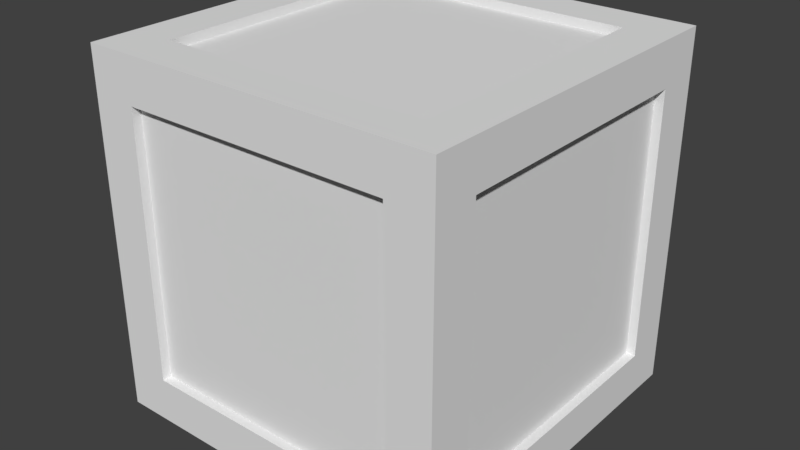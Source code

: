# Source: HealthBox.blend  (saved by Blender 2.79.0; exported with 4.5.12 LTS)
import bpy
from mathutils import Matrix  # noqa: F401  (used for matrix-valued properties, if any)

bpy.ops.wm.read_factory_settings(use_empty=True)
scene = bpy.context.scene
scene.name = 'Scene'

# ---- collections
col_collection_1 = bpy.data.collections.new('Collection 1'); scene.collection.children.link(col_collection_1)

# ---- materials (node trees are filled in below, after node groups)
mat_material = bpy.data.materials.new('Material')
mat_material.alpha_threshold = 0.0
mat_material.use_transparent_shadow = False
mat_material.roughness = 0.5
mat_material.line_color = (0.0, 0.0, 0.0, 1.0)

# ---- material node trees

# ---- world
world_world = bpy.data.worlds.new('World'); scene.world = world_world
world_world.color = (0.05088, 0.05088, 0.05088)
world_world.use_sun_shadow = False
world_world.sun_shadow_jitter_overblur = 0.0
world_world.cycles.sampling_method = 'MANUAL'

# ---- meshes
me_cube = bpy.data.meshes.new('Cube')
me_cube.from_pydata([(1.0, 1.0, -1.0), (1.0, -1.0, -1.0), (-1.0, -1.0, -1.0), (-1.0, 1.0, -1.0), (1.0, 1.0, 1.0), (1.0, -1.0, 1.0), (-1.0, -1.0, 1.0), (-1.0, 1.0, 1.0), (0.75, -1.0, -0.75), (-0.75, -1.0, -0.75), (0.75, -1.0, 0.75), (-0.75, -1.0, 0.75), (1.0, 0.75, -0.75), (1.0, -0.75, -0.75), (1.0, 0.75, 0.75), (1.0, -0.75, 0.75), (0.75, 0.75, 1.0), (0.75, -0.75, 1.0), (-0.75, 0.75, 1.0), (-0.75, -0.75, 1.0), (0.75, 1.0, -0.75), (-0.75, 1.0, -0.75), (0.75, 1.0, 0.75), (-0.75, 1.0, 0.75), (-1.0, -0.75, -0.75), (-1.0, 0.75, -0.75), (-1.0, -0.75, 0.75), (-1.0, 0.75, 0.75), (0.75, 0.75, -1.0), (0.75, -0.75, -1.0), (-0.75, 0.75, -1.0), (-0.75, -0.75, -1.0), (0.75, -0.95, -0.75), (-0.75, -0.95, -0.75), (0.75, -0.95, 0.75), (-0.75, -0.95, 0.75), (0.75, 0.75, 0.95), (0.75, -0.75, 0.95), (-0.75, 0.75, 0.95), (-0.75, -0.75, 0.95), (-0.95, -0.75, -0.75), (-0.95, 0.75, -0.75), (-0.95, -0.75, 0.75), (-0.95, 0.75, 0.75), (0.95, 0.75, -0.75), (0.95, -0.75, -0.75), (0.95, 0.75, 0.75), (0.95, -0.75, 0.75), (0.75, 0.95, -0.75), (-0.75, 0.95, -0.75), (0.75, 0.95, 0.75), (-0.75, 0.95, 0.75), (0.75, 0.75, -0.95), (0.75, -0.75, -0.95), (-0.75, 0.75, -0.95), (-0.75, -0.75, -0.95)], [], [(3, 0, 28, 30), (6, 5, 17, 19), (4, 5, 15, 14), (5, 6, 11, 10), (2, 6, 26, 24), (0, 3, 21, 20), (9, 8, 32, 33), (6, 2, 9, 11), (1, 5, 10, 8), (2, 1, 8, 9), (14, 15, 47, 46), (5, 1, 13, 15), (0, 4, 14, 12), (1, 0, 12, 13), (19, 17, 37, 39), (5, 4, 16, 17), (7, 6, 19, 18), (4, 7, 18, 16), (21, 23, 51, 49), (4, 0, 20, 22), (7, 4, 22, 23), (3, 7, 23, 21), (24, 26, 42, 40), (6, 7, 27, 26), (7, 3, 25, 27), (3, 2, 24, 25), (31, 30, 54, 55), (0, 1, 29, 28), (2, 3, 30, 31), (1, 2, 31, 29), (32, 34, 35, 33), (10, 11, 35, 34), (8, 10, 34, 32), (11, 9, 33, 35), (36, 38, 39, 37), (17, 16, 36, 37), (18, 19, 39, 38), (16, 18, 38, 36), (40, 42, 43, 41), (27, 25, 41, 43), (25, 24, 40, 41), (26, 27, 43, 42), (44, 46, 47, 45), (12, 14, 46, 44), (15, 13, 45, 47), (13, 12, 44, 45), (50, 48, 49, 51), (20, 21, 49, 48), (23, 22, 50, 51), (22, 20, 48, 50), (52, 53, 55, 54), (30, 28, 52, 54), (29, 31, 55, 53), (28, 29, 53, 52)])
_uv = me_cube.uv_layers.new(name='UVMap')
_uv.uv.foreach_set('vector', [0.603, 0.4042, 0.603, 0.691, 0.5672, 0.6552, 0.5672, 0.44, 0.007365, 0.397, 0.2942, 0.397, 0.2584, 0.4328, 0.04322, 0.4328, 0.2942, 0.9998, 0.007365, 0.9998, 0.04322, 0.9639, 0.2584, 0.9639, 0.2157, 0.3966, 0.0001926, 0.1671, 0.05582, 0.1689, 0.2174, 0.341, 0.4455, 0.2942, 0.4455, 0.007365, 0.4814, 0.04322, 0.4814, 0.2584, 0.8974, 0.6982, 0.6106, 0.6982, 0.6464, 0.6623, 0.8616, 0.6623, 0.2201, 0.04197, 0.3887, 0.1549, 0.3837, 0.1622, 0.2203, 0.05007, 0.01352, 0.1523, 0.2211, 0.0001926, 0.2201, 0.04197, 0.05847, 0.1592, 0.4452, 0.1654, 0.2311, 0.3966, 0.229, 0.3409, 0.3895, 0.1675, 0.2211, 0.0001926, 0.4249, 0.1489, 0.3887, 0.1549, 0.2201, 0.04197, 0.2584, 0.9639, 0.04322, 0.9639, 0.04322, 0.9568, 0.2584, 0.9568, 0.0001926, 0.9926, 0.0001927, 0.7058, 0.03605, 0.7416, 0.03605, 0.9568, 0.3014, 0.7058, 0.3014, 0.9926, 0.2656, 0.9568, 0.2656, 0.7416, 0.007365, 0.6986, 0.2942, 0.6986, 0.2584, 0.7344, 0.04322, 0.7344, 0.04322, 0.4328, 0.2584, 0.4328, 0.2584, 0.44, 0.04322, 0.44, 0.3014, 0.4042, 0.3014, 0.691, 0.2656, 0.6552, 0.2656, 0.44, 0.0001926, 0.691, 0.0001932, 0.4042, 0.03605, 0.44, 0.03605, 0.6552, 0.2942, 0.6982, 0.007365, 0.6982, 0.04322, 0.6623, 0.2584, 0.6623, 0.6393, 0.6552, 0.6393, 0.44, 0.6464, 0.44, 0.6464, 0.6552, 0.9046, 0.4042, 0.9046, 0.691, 0.8688, 0.6552, 0.8688, 0.44, 0.6106, 0.397, 0.8974, 0.397, 0.8616, 0.4328, 0.6464, 0.4328, 0.6034, 0.691, 0.6034, 0.4042, 0.6393, 0.44, 0.6393, 0.6552, 0.4814, 0.2584, 0.4814, 0.04322, 0.4886, 0.04322, 0.4886, 0.2584, 0.4527, 0.0001926, 0.7396, 0.0001935, 0.7037, 0.03605, 0.4886, 0.03605, 0.7468, 0.007365, 0.7468, 0.2942, 0.7109, 0.2584, 0.7109, 0.04322, 0.7396, 0.3014, 0.4527, 0.3014, 0.4886, 0.2656, 0.7037, 0.2656, 0.3448, 0.4328, 0.56, 0.4328, 0.56, 0.44, 0.3448, 0.44, 0.5958, 0.6982, 0.309, 0.6982, 0.3448, 0.6623, 0.56, 0.6623, 0.309, 0.397, 0.5958, 0.397, 0.56, 0.4328, 0.3448, 0.4328, 0.3018, 0.691, 0.3018, 0.4042, 0.3377, 0.44, 0.3377, 0.6552, 0.3837, 0.1622, 0.2232, 0.3356, 0.06155, 0.1635, 0.2203, 0.05007, 0.2174, 0.341, 0.05582, 0.1689, 0.06155, 0.1635, 0.2232, 0.3356, 0.3895, 0.1675, 0.229, 0.3409, 0.2232, 0.3356, 0.3837, 0.1622, 0.05847, 0.1592, 0.2201, 0.04197, 0.2203, 0.05007, 0.06155, 0.1635, 0.2584, 0.6552, 0.04322, 0.6552, 0.04322, 0.44, 0.2584, 0.44, 0.2656, 0.44, 0.2656, 0.6552, 0.2584, 0.6552, 0.2584, 0.44, 0.03605, 0.6552, 0.03605, 0.44, 0.04322, 0.44, 0.04322, 0.6552, 0.2584, 0.6623, 0.04322, 0.6623, 0.04322, 0.6552, 0.2584, 0.6552, 0.4886, 0.2584, 0.4886, 0.04322, 0.7037, 0.04322, 0.7037, 0.2584, 0.7109, 0.04322, 0.7109, 0.2584, 0.7037, 0.2584, 0.7037, 0.04322, 0.7037, 0.2656, 0.4886, 0.2656, 0.4886, 0.2584, 0.7037, 0.2584, 0.4886, 0.03605, 0.7037, 0.03605, 0.7037, 0.04322, 0.4886, 0.04322, 0.2584, 0.7416, 0.2584, 0.9568, 0.04322, 0.9568, 0.04322, 0.7416, 0.2656, 0.7416, 0.2656, 0.9568, 0.2584, 0.9568, 0.2584, 0.7416, 0.03605, 0.9568, 0.03605, 0.7416, 0.04322, 0.7416, 0.04322, 0.9568, 0.04322, 0.7344, 0.2584, 0.7344, 0.2584, 0.7416, 0.04322, 0.7416, 0.8616, 0.44, 0.8616, 0.6552, 0.6464, 0.6552, 0.6464, 0.44, 0.8616, 0.6623, 0.6464, 0.6623, 0.6464, 0.6552, 0.8616, 0.6552, 0.6464, 0.4328, 0.8616, 0.4328, 0.8616, 0.44, 0.6464, 0.44, 0.8688, 0.44, 0.8688, 0.6552, 0.8616, 0.6552, 0.8616, 0.44, 0.56, 0.6552, 0.3448, 0.6552, 0.3448, 0.44, 0.56, 0.44, 0.5672, 0.44, 0.5672, 0.6552, 0.56, 0.6552, 0.56, 0.44, 0.3377, 0.6552, 0.3377, 0.44, 0.3448, 0.44, 0.3448, 0.6552, 0.56, 0.6623, 0.3448, 0.6623, 0.3448, 0.6552, 0.56, 0.6552])
me_cube.materials.append(mat_material)
me_cube.use_remesh_preserve_volume = False
me_cube.use_remesh_preserve_attributes = False
me_cube.use_mirror_vertex_groups = False
me_cube.update()

# ---- objects
ob_cube = bpy.data.objects.new('Cube', me_cube)

# ---- transforms, parenting, visibility, modifiers, constraints
ob_cube.location = (0.0, 0.0, 0.0)
ob_cube.scale = (0.5, 0.5, 0.5)
ob_cube.lock_rotations_4d = False
ob_cube.empty_display_type = 'ARROWS'
ob_cube.lineart.crease_threshold = 0.0

# ---- collection membership
col_collection_1.objects.link(ob_cube)

# ---- scene / render settings (as saved in the file)
scene.frame_start = 0; scene.frame_end = 21; scene.frame_set(0)
scene.render.engine = 'BLENDER_EEVEE_NEXT'
scene.render.resolution_percentage = 50
scene.render.dither_intensity = 0.0
scene.cycles.use_denoising = False
scene.cycles.samples = 128
scene.cycles.sampling_pattern = 'TABULATED_SOBOL'
scene.cycles.use_adaptive_sampling = False
scene.cycles.use_light_tree = False
scene.cycles.blur_glossy = 0.0
scene.cycles.sample_clamp_indirect = 0.0
scene.view_settings.view_transform = 'Standard'
bpy.context.view_layer.update()

# ---- added for rendering (the .blend has no active camera and no usable light): camera, sun
cam_auto = bpy.data.cameras.new('AutoCamera')
cam_auto.lens = 50.0
cam_auto.sensor_width = 36.0
cam_auto.clip_end = 1000.0
ob_auto_camera = bpy.data.objects.new('AutoCamera', cam_auto)
scene.collection.objects.link(ob_auto_camera)
ob_auto_camera.location = (1.60254, -1.92304, 1.28203)
ob_auto_camera.rotation_euler = (1.09748, -7.21219e-08, 0.694738)
scene.camera = ob_auto_camera
light_auto_sun = bpy.data.lights.new('AutoSun', 'SUN')
light_auto_sun.energy = 3.0
light_auto_sun.angle = 0.0523599
ob_auto_sun = bpy.data.objects.new('AutoSun', light_auto_sun)
scene.collection.objects.link(ob_auto_sun)
ob_auto_sun.rotation_euler = (0.872665, 0.174533, 0.523599)
bpy.context.view_layer.update()
